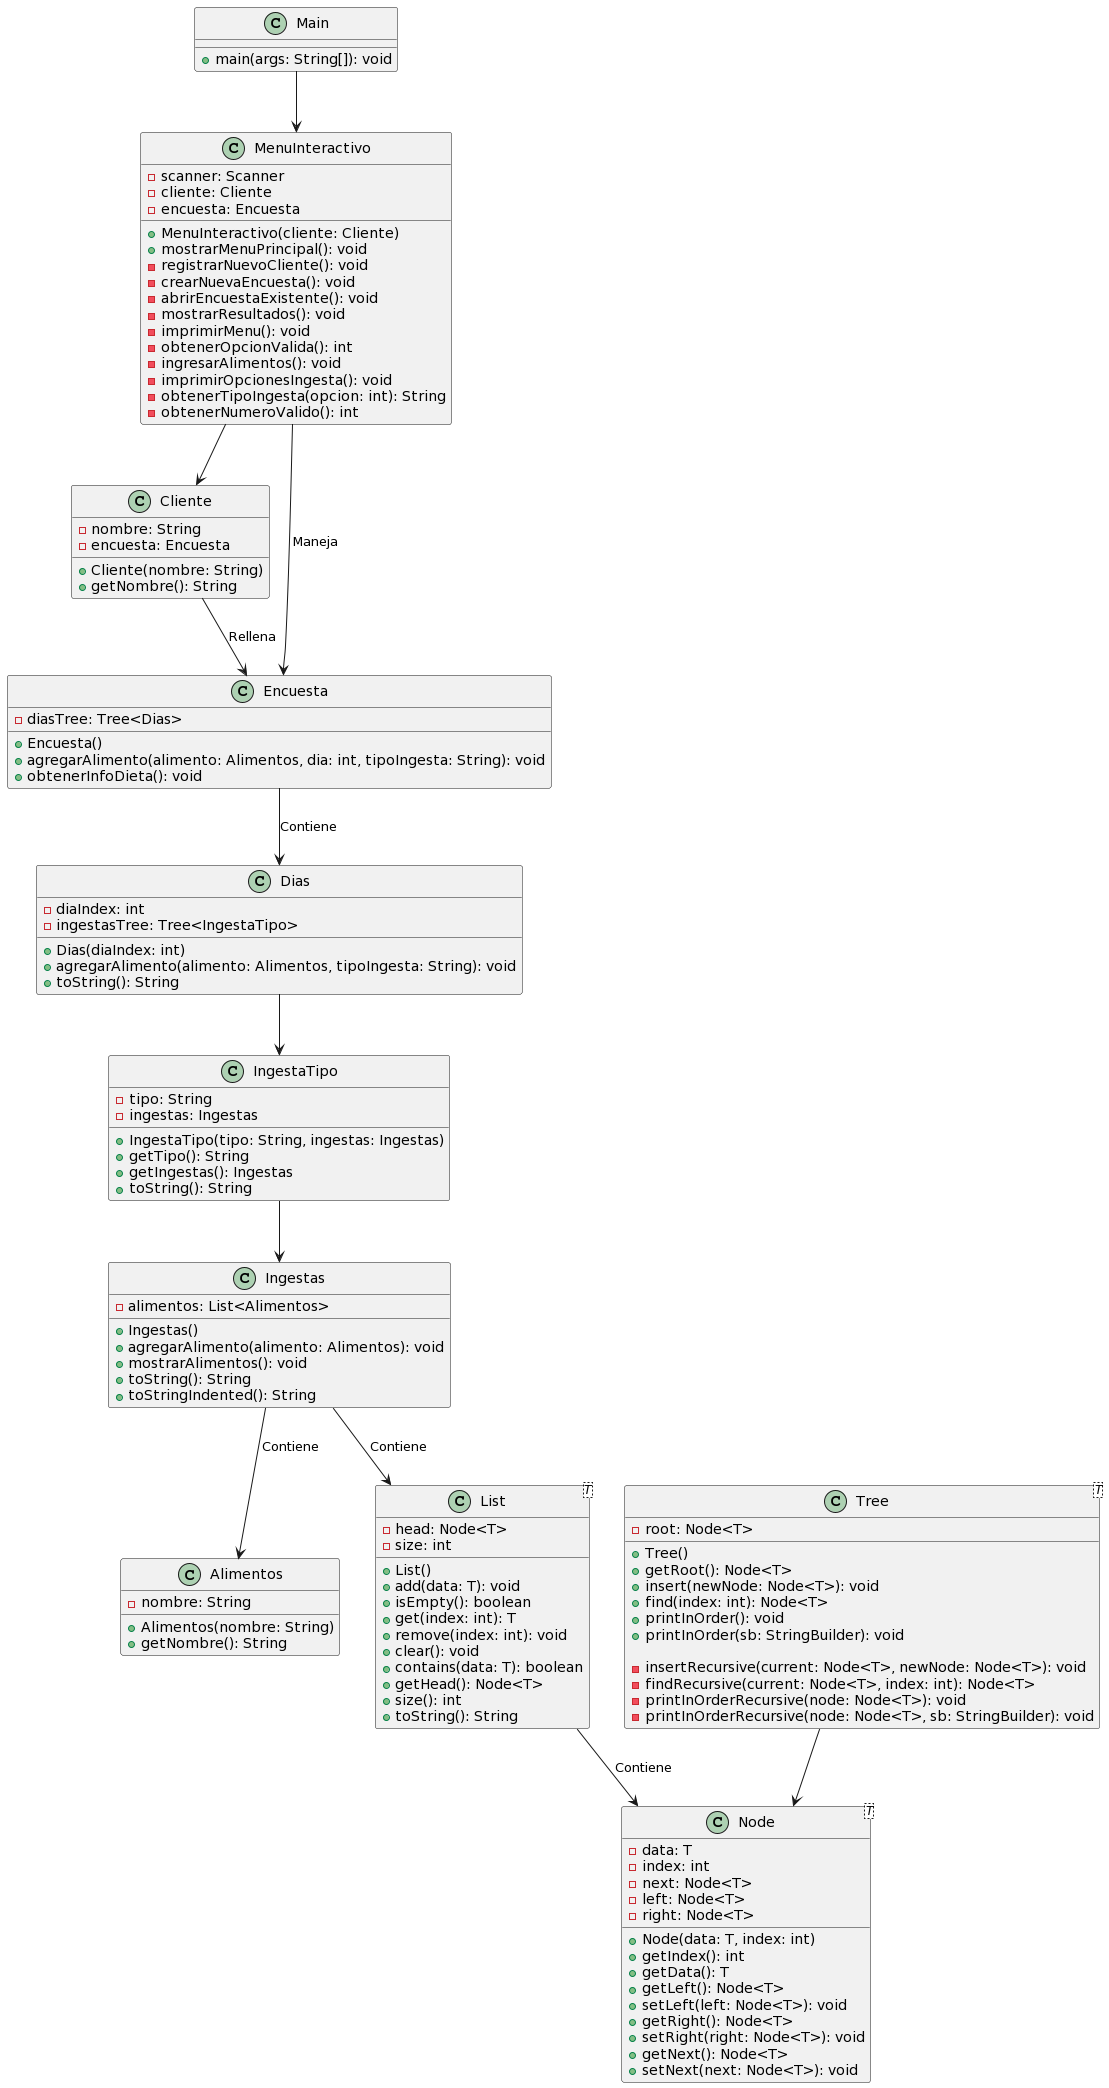

The diagram above was rendered by PlantUML. Its source (embedded in the PNG):
@startuml
class Main {
    +main(args: String[]): void
}

class Cliente {
    -nombre: String
    -encuesta: Encuesta

    +Cliente(nombre: String)
    +getNombre(): String
}

class Alimentos {
    -nombre: String

    +Alimentos(nombre: String)
    +getNombre(): String
}

class Ingestas {
    -alimentos: List<Alimentos>

    +Ingestas()
    +agregarAlimento(alimento: Alimentos): void
    +mostrarAlimentos(): void
    +toString(): String
    +toStringIndented(): String
}

class IngestaTipo {
    -tipo: String
    -ingestas: Ingestas

    +IngestaTipo(tipo: String, ingestas: Ingestas)
    +getTipo(): String
    +getIngestas(): Ingestas
    +toString(): String
}

class Dias {
    -diaIndex: int
    -ingestasTree: Tree<IngestaTipo>

    +Dias(diaIndex: int)
    +agregarAlimento(alimento: Alimentos, tipoIngesta: String): void
    +toString(): String
}

class Encuesta {
    -diasTree: Tree<Dias>

    +Encuesta()
    +agregarAlimento(alimento: Alimentos, dia: int, tipoIngesta: String): void
    +obtenerInfoDieta(): void
}

class List<T> {
    -head: Node<T>
    -size: int

    +List()
    +add(data: T): void
    +isEmpty(): boolean
    +get(index: int): T
    +remove(index: int): void
    +clear(): void
    +contains(data: T): boolean
    +getHead(): Node<T>
    +size(): int
    +toString(): String
}

class Node<T> {
    -data: T
    -index: int
    -next: Node<T>
    -left: Node<T>
    -right: Node<T>

    +Node(data: T, index: int)
    +getIndex(): int
    +getData(): T
    +getLeft(): Node<T>
    +setLeft(left: Node<T>): void
    +getRight(): Node<T>
    +setRight(right: Node<T>): void
    +getNext(): Node<T>
    +setNext(next: Node<T>): void
}

class Tree<T> {
    -root: Node<T>

    +Tree()
    +getRoot(): Node<T>
    +insert(newNode: Node<T>): void
    +find(index: int): Node<T>
    +printInOrder(): void
    +printInOrder(sb: StringBuilder): void

    -insertRecursive(current: Node<T>, newNode: Node<T>): void
    -findRecursive(current: Node<T>, index: int): Node<T>
    -printInOrderRecursive(node: Node<T>): void
    -printInOrderRecursive(node: Node<T>, sb: StringBuilder): void
}

class MenuInteractivo {
    -scanner: Scanner
    -cliente: Cliente
    -encuesta: Encuesta

    +MenuInteractivo(cliente: Cliente)
    +mostrarMenuPrincipal(): void
    -registrarNuevoCliente(): void
    -crearNuevaEncuesta(): void
    -abrirEncuestaExistente(): void
    -mostrarResultados(): void
    -imprimirMenu(): void
    -obtenerOpcionValida(): int
    -ingresarAlimentos(): void
    -imprimirOpcionesIngesta(): void
    -obtenerTipoIngesta(opcion: int): String
    -obtenerNumeroValido(): int
}

Main --> MenuInteractivo
MenuInteractivo --> Cliente
MenuInteractivo --> Encuesta : Maneja
Cliente --> Encuesta : Rellena
Encuesta --> Dias : Contiene
Dias --> IngestaTipo
IngestaTipo --> Ingestas
Ingestas --> Alimentos: Contiene
Ingestas --> List: Contiene
List --> Node: Contiene
Tree --> Node
@enduml